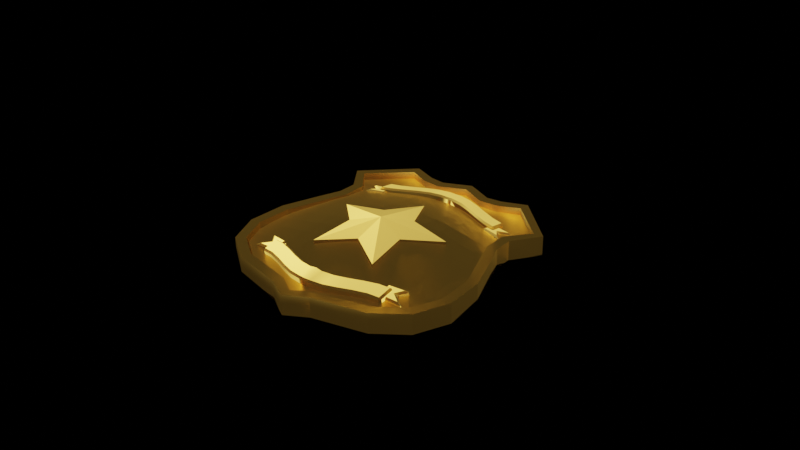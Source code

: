 # Source: Police_Badge.blend  (saved by Blender 2.82.7; exported with 4.5.12 LTS)
import bpy
from mathutils import Matrix  # noqa: F401  (used for matrix-valued properties, if any)

bpy.ops.wm.read_factory_settings(use_empty=True)
scene = bpy.context.scene
scene.name = 'Scene'

# ---- collections
col_police_badge = bpy.data.collections.new('Police Badge'); scene.collection.children.link(col_police_badge)

# ---- images (referenced by path relative to the original .blend; pixels are not part of the script)
import os
ASSET_DIR = os.environ.get("B2B_ASSET_DIR", "")  # directory of the original .blend (textures are referenced by path, not embedded)
HERE = os.path.dirname(os.path.abspath(__file__))  # packed textures are extracted next to this script under _unpacked/

def load_image(name, relpath, width, height, colorspace="sRGB"):
    """Load a texture the original file referenced (path relative to the .blend, or extracted next to this script)."""
    p = next((c for c in (os.path.join(HERE, relpath), os.path.join(ASSET_DIR, relpath)) if relpath and os.path.exists(c)), "")
    if p:
        img = bpy.data.images.load(p, check_existing=True)
        img.name = name
    else:  # same state as the original file: an image datablock whose file is absent (Cycles renders it pink)
        img = bpy.data.images.new(name, width, height)
        img.source = "FILE"
        img.filepath = "//" + (relpath or name)
    img.colorspace_settings.name = colorspace
    return img
img_policebadge_nrm_png_001 = load_image('PoliceBadge_NRM.png.001', 'PoliceBadge_NRM.png', 1024, 1024, 'sRGB')

# ---- materials (node trees are filled in below, after node groups)
mat_police_badge = bpy.data.materials.new('Police Badge')

# ---- material node trees
mat_police_badge.use_nodes = True; mat_police_badge.node_tree.nodes.clear()
_N = mat_police_badge.node_tree.nodes; _L = mat_police_badge.node_tree.links
n0 = _N.new('ShaderNodeOutputMaterial'); n0.name = 'Material Output'; n0.location = (300, 300)
n1 = _N.new('ShaderNodeBsdfPrincipled'); n1.name = 'Principled BSDF'; n1.location = (10, 300)
n1.distribution = 'GGX'
n1.subsurface_method = 'BURLEY'
n1.inputs[0].default_value = (1.0, 0.5944, 0.09936, 1.0)
n1.inputs[1].default_value = 1.0
n1.inputs[3].default_value = 1.45
n1.inputs[27].default_value = (0.0, 0.0, 0.0, 1.0)
n1.inputs[28].default_value = 1.0
n2 = _N.new('ShaderNodeTexImage'); n2.name = 'Image Texture'; n2.location = (-489, -200)
n2.image = img_policebadge_nrm_png_001
n3 = _N.new('ShaderNodeNormalMap'); n3.name = 'Normal Map'; n3.location = (-198, -186)
_L.new(n1.outputs[0], n0.inputs[0])
_L.new(n2.outputs[0], n3.inputs[1])
_L.new(n3.outputs[0], n1.inputs[5])
n0.is_active_output = True

# ---- world
world_world = bpy.data.worlds.new('World'); scene.world = world_world
world_world.use_nodes = True; world_world.node_tree.nodes.clear()
_N = world_world.node_tree.nodes; _L = world_world.node_tree.links
n0 = _N.new('ShaderNodeOutputWorld'); n0.name = 'World Output'; n0.location = (300, 300)
n1 = _N.new('ShaderNodeBackground'); n1.name = 'Background'; n1.location = (10, 300)
n1.inputs[0].default_value = (0.05088, 0.05088, 0.05088, 1.0)
n1.inputs[1].default_value = 0.0
_L.new(n1.outputs[0], n0.inputs[0])
n0.is_active_output = True
world_world.color = (0.05088, 0.05088, 0.05088)
world_world.use_sun_shadow = False
world_world.sun_shadow_jitter_overblur = 0.0

# ---- meshes
me_police_badge = bpy.data.meshes.new('Police Badge')
me_police_badge.from_pydata([(0.005505, -0.03603, 0.001138), (0.02234, -0.03221, 0.001192), (0.02067, 0.03823, 0.002187), (0.00801, 0.03465, 0.002136), (0.03045, -0.02643, 0.001274), (0.0113, -0.03466, 0.001158), (0.03427, -0.0173, 0.001403), (0.03367, -0.006148, 0.00156), (0.02962, 0.005005, 0.001718), (0.02676, 0.02009, 0.001931), (0.0326, 0.02731, 0.002033), (0.0, -0.04274, -0.002957), (0.0144, 0.0353, 0.002145), (0.02676, 0.01255, 0.001824), (0.0, -0.03961, 0.001088), (0.0, 0.03846, 0.00219), (0.00676, -0.0389, -0.002903), (-0.005505, -0.03603, 0.001138), (-0.02234, -0.03221, 0.001192), (-0.02067, 0.03823, 0.002187), (-0.00801, 0.03465, 0.002136), (-0.03045, -0.02643, 0.001274), (-0.0113, -0.03466, 0.001158), (-0.03427, -0.0173, 0.001403), (-0.03367, -0.006148, 0.00156), (-0.02962, 0.005005, 0.001718), (-0.02676, 0.02009, 0.001931), (-0.0326, 0.02731, 0.002033), (0.02364, -0.03507, -0.002848), (-0.0144, 0.0353, 0.002145), (0.01201, -0.03771, -0.002886), (-0.02676, 0.01255, 0.001824), (0.008553, 0.03785, -0.001819), (0.0368, -0.005455, -0.00243), (0.03261, 0.006172, -0.002266), (0.02976, 0.01909, -0.002084), (0.03578, 0.02761, -0.001964), (0.01355, 0.03843, -0.001811), (0.02989, 0.01318, -0.002167), (0.0, 0.04171, -0.001765), (-0.008553, 0.03785, -0.001819), (-0.03741, -0.01779, -0.002604), (-0.0368, -0.005455, -0.00243), (-0.03261, 0.006172, -0.002266), (-0.02976, 0.01909, -0.002084), (-0.03578, 0.02761, -0.001964), (-0.01355, 0.03843, -0.001811), (-0.02989, 0.01318, -0.002167), (0.005505, -0.03606, 0.003399), (0.02234, -0.03224, 0.003452), (0.02067, 0.03819, 0.004447), (0.00801, 0.03462, 0.004396), (0.03045, -0.02646, 0.003534), (0.03427, -0.01733, 0.003663), (0.03367, -0.00618, 0.00382), (0.02962, 0.004973, 0.003978), (0.02676, 0.02006, 0.004191), (0.0326, 0.02728, 0.004293), (0.0113, -0.03469, 0.003418), (0.0144, 0.03527, 0.004405), (0.02676, 0.01252, 0.004084), (0.0, -0.03964, 0.003348), (0.0, 0.03843, 0.00445), (-0.005505, -0.03606, 0.003399), (-0.02234, -0.03224, 0.003452), (-0.02067, 0.03819, 0.004447), (-0.00801, 0.03462, 0.004396), (-0.03045, -0.02646, 0.003534), (-0.03427, -0.01733, 0.003663), (-0.03367, -0.00618, 0.00382), (-0.02962, 0.004973, 0.003978), (-0.02676, 0.02006, 0.004191), (-0.0326, 0.02728, 0.004293), (-0.0113, -0.03469, 0.003418), (-0.0144, 0.03527, 0.004405), (-0.02676, 0.01252, 0.004084), (0.00676, -0.03899, 0.003357), (0.02364, -0.03516, 0.003411), (0.02116, 0.04135, 0.004491), (0.008553, 0.03776, 0.004441), (0.03295, -0.02845, 0.003506), (0.03741, -0.01788, 0.003655), (0.0368, -0.005543, 0.003829), (0.03261, 0.006084, 0.003993), (0.02976, 0.019, 0.004176), (0.03578, 0.02752, 0.004296), (0.01201, -0.0378, 0.003374), (0.01355, 0.03835, 0.004449), (0.02989, 0.01309, 0.004092), (0.0, -0.04283, 0.003303), (0.0, 0.04162, 0.004495), (-0.00676, -0.03899, 0.003357), (-0.02364, -0.03516, 0.003411), (-0.02116, 0.04135, 0.004491), (-0.008553, 0.03776, 0.004441), (-0.03295, -0.02845, 0.003506), (-0.03741, -0.01788, 0.003655), (-0.0368, -0.005543, 0.003829), (-0.03261, 0.006084, 0.003993), (-0.02976, 0.019, 0.004176), (-0.03578, 0.02752, 0.004296), (-0.01201, -0.0378, 0.003374), (-0.01355, 0.03835, 0.004449), (-0.02989, 0.01309, 0.004092), (0.03741, -0.01779, -0.002604), (0.03295, -0.02836, -0.002754), (0.02116, 0.04143, -0.001768), (-0.00676, -0.0389, -0.002903), (-0.01201, -0.03771, -0.002886), (-0.02364, -0.03507, -0.002848), (-0.03295, -0.02836, -0.002754), (-0.02116, 0.04143, -0.001768)], [], [(9, 10, 2, 12, 3, 15, 20, 29, 19, 27, 26, 31, 25, 24, 23, 21, 18, 22, 17, 14, 0, 5, 1, 4, 6, 7, 8, 13), (34, 33, 104, 105, 28, 30, 16, 11, 107, 108, 109, 110, 41, 42, 43, 47, 44, 45, 111, 46, 40, 39, 32, 37, 106, 36, 35, 38), (110, 95, 96, 41), (20, 15, 62, 66), (42, 41, 96, 97), (6, 4, 52, 53), (21, 23, 68, 67), (43, 42, 97, 98), (44, 47, 103, 99), (7, 6, 53, 54), (23, 24, 69, 68), (45, 44, 99, 100), (94, 40, 46, 102), (8, 7, 54, 55), (13, 8, 55, 60), (24, 25, 70, 69), (92, 109, 108, 101), (25, 31, 75, 70), (16, 76, 89, 11), (28, 77, 86, 30), (32, 79, 87, 37), (36, 85, 84, 35), (35, 84, 88, 38), (83, 82, 33, 34), (33, 82, 81, 104), (104, 81, 80, 105), (105, 80, 77, 28), (106, 78, 85, 36), (30, 86, 76, 16), (37, 87, 78, 106), (88, 83, 34, 38), (94, 90, 39, 40), (91, 107, 11, 89), (92, 95, 110, 109), (45, 100, 93, 111), (91, 101, 108, 107), (111, 93, 102, 46), (43, 98, 103, 47), (15, 3, 51, 62), (9, 13, 60, 56), (31, 26, 71, 75), (10, 9, 56, 57), (26, 27, 72, 71), (52, 49, 77, 80), (64, 67, 95, 92), (66, 62, 90, 94), (53, 52, 80, 81), (67, 68, 96, 95), (54, 53, 81, 82), (68, 69, 97, 96), (55, 54, 82, 83), (60, 55, 83, 88), (69, 70, 98, 97), (70, 75, 103, 98), (62, 51, 79, 90), (56, 60, 88, 84), (75, 71, 99, 103), (57, 56, 84, 85), (71, 72, 100, 99), (72, 65, 93, 100), (50, 57, 85, 78), (63, 73, 101, 91), (58, 48, 76, 86), (65, 74, 102, 93), (59, 50, 78, 87), (61, 63, 91, 89), (48, 61, 89, 76), (73, 64, 92, 101), (49, 58, 86, 77), (74, 66, 94, 102), (51, 59, 87, 79), (18, 21, 67, 64), (4, 1, 49, 52), (27, 19, 65, 72), (2, 10, 57, 50), (17, 22, 73, 63), (5, 0, 48, 58), (19, 29, 74, 65), (12, 2, 50, 59), (14, 17, 63, 61), (0, 14, 61, 48), (22, 18, 64, 73), (1, 5, 58, 49), (29, 20, 66, 74), (3, 12, 59, 51), (90, 79, 32, 39)])
me_police_badge.polygons.foreach_set('use_smooth', [0, 0, 1, 1, 1, 1, 1, 1, 1, 1, 1, 1, 1, 1, 1, 1, 1, 1, 1, 1, 1, 1, 1, 1, 1, 1, 1, 1, 1, 1, 1, 1, 1, 1, 1, 1, 1, 1, 1, 1, 1, 1, 1, 0, 0, 0, 0, 0, 0, 0, 0, 0, 0, 0, 0, 0, 0, 0, 0, 0, 0, 0, 0, 0, 0, 0, 0, 0, 0, 0, 0, 1, 1, 1, 1, 1, 1, 1, 1, 1, 1, 1, 1, 1, 1, 1])
_uv = me_police_badge.uv_layers.new(name='UVMap')
_uv.uv.foreach_set('vector', [0.09226, 0.5526, 0.05259, 0.5036, 0.1335, 0.4295, 0.1761, 0.4494, 0.2195, 0.4538, 0.2738, 0.4279, 0.3282, 0.4538, 0.3715, 0.4494, 0.4141, 0.4295, 0.495, 0.5036, 0.4554, 0.5526, 0.4554, 0.6038, 0.4748, 0.655, 0.5023, 0.7307, 0.5064, 0.8063, 0.4805, 0.8683, 0.4254, 0.9075, 0.3505, 0.9241, 0.3112, 0.9334, 0.2738, 0.9577, 0.2365, 0.9334, 0.1971, 0.9241, 0.1222, 0.9075, 0.06716, 0.8683, 0.04126, 0.8063, 0.04531, 0.7307, 0.07283, 0.655, 0.09226, 0.6038, 0.5723, 0.4682, 0.5497, 0.5309, 0.5464, 0.5975, 0.5705, 0.6545, 0.6207, 0.6906, 0.6834, 0.7049, 0.7117, 0.7113, 0.7481, 0.732, 0.7846, 0.7113, 0.8129, 0.7049, 0.8756, 0.6906, 0.9258, 0.6545, 0.9499, 0.5975, 0.9466, 0.5309, 0.924, 0.4682, 0.9093, 0.4304, 0.9086, 0.3986, 0.9411, 0.3527, 0.8622, 0.2781, 0.8212, 0.2943, 0.7943, 0.2974, 0.7481, 0.2766, 0.702, 0.2974, 0.6751, 0.2943, 0.6341, 0.2781, 0.5552, 0.3527, 0.5877, 0.3986, 0.587, 0.4304, 0.05084, 0.3656, 0.05084, 0.3847, 0.123, 0.3847, 0.123, 0.3656, 0.2168, 0.3693, 0.2715, 0.3693, 0.2715, 0.3847, 0.2168, 0.3847, 0.2071, 0.3656, 0.123, 0.3656, 0.123, 0.3847, 0.2071, 0.3847, 0.1267, 0.3693, 0.06441, 0.3693, 0.06441, 0.3847, 0.1267, 0.3847, 0.06441, 0.3693, 0.1267, 0.3693, 0.1267, 0.3847, 0.06441, 0.3847, 0.2864, 0.3656, 0.2071, 0.3656, 0.2071, 0.3847, 0.2864, 0.3847, 0.3745, 0.3656, 0.3342, 0.3656, 0.3342, 0.3847, 0.3745, 0.3847, 0.2027, 0.3693, 0.1267, 0.3693, 0.1267, 0.3847, 0.2027, 0.3847, 0.1267, 0.3693, 0.2027, 0.3693, 0.2027, 0.3847, 0.1267, 0.3847, 0.4326, 0.3656, 0.3745, 0.3656, 0.3745, 0.3847, 0.4326, 0.3847, 0.2131, 0.3847, 0.2131, 0.3656, 0.179, 0.3656, 0.179, 0.3847, 0.2788, 0.3693, 0.2027, 0.3693, 0.2027, 0.3847, 0.2788, 0.3847, 0.3303, 0.3693, 0.2788, 0.3693, 0.2788, 0.3847, 0.3303, 0.3847, 0.2027, 0.3693, 0.2788, 0.3693, 0.2788, 0.3847, 0.2027, 0.3847, 0.1102, 0.3847, 0.1102, 0.3656, 0.1896, 0.3656, 0.1896, 0.3847, 0.2788, 0.3693, 0.3303, 0.3693, 0.3303, 0.3847, 0.2788, 0.3847, 0.3176, 0.3656, 0.3176, 0.3847, 0.2715, 0.3847, 0.2715, 0.3656, 0.4327, 0.3656, 0.4327, 0.3847, 0.3534, 0.3847, 0.3534, 0.3656, 0.3298, 0.3656, 0.3298, 0.3847, 0.3639, 0.3847, 0.3639, 0.3656, 0.4326, 0.3656, 0.4326, 0.3847, 0.3745, 0.3847, 0.3745, 0.3656, 0.3745, 0.3656, 0.3745, 0.3847, 0.3342, 0.3847, 0.3342, 0.3656, 0.2864, 0.3847, 0.2071, 0.3847, 0.2071, 0.3656, 0.2864, 0.3656, 0.2071, 0.3656, 0.2071, 0.3847, 0.123, 0.3847, 0.123, 0.3656, 0.123, 0.3656, 0.123, 0.3847, 0.05084, 0.3847, 0.05084, 0.3656, 0.4962, 0.3656, 0.4962, 0.3847, 0.4327, 0.3847, 0.4327, 0.3656, 0.4158, 0.3656, 0.4158, 0.3847, 0.5155, 0.3847, 0.5155, 0.3656, 0.3534, 0.3656, 0.3534, 0.3847, 0.3176, 0.3847, 0.3176, 0.3656, 0.3639, 0.3656, 0.3639, 0.3847, 0.4158, 0.3847, 0.4158, 0.3656, 0.3342, 0.3847, 0.2864, 0.3847, 0.2864, 0.3656, 0.3342, 0.3656, 0.2131, 0.3847, 0.2715, 0.3847, 0.2715, 0.3656, 0.2131, 0.3656, 0.2254, 0.3847, 0.2254, 0.3656, 0.2715, 0.3656, 0.2715, 0.3847, 0.1102, 0.3847, 0.04676, 0.3847, 0.04676, 0.3656, 0.1102, 0.3656, 0.02742, 0.3656, 0.02742, 0.3847, 0.1272, 0.3847, 0.1272, 0.3656, 0.2254, 0.3847, 0.1896, 0.3847, 0.1896, 0.3656, 0.2254, 0.3656, 0.1272, 0.3656, 0.1272, 0.3847, 0.179, 0.3847, 0.179, 0.3656, 0.2864, 0.3656, 0.2864, 0.3847, 0.3342, 0.3847, 0.3342, 0.3656, 0.2715, 0.3693, 0.3261, 0.3693, 0.3261, 0.3847, 0.2715, 0.3847, 0.3818, 0.3693, 0.3303, 0.3693, 0.3303, 0.3847, 0.3818, 0.3847, 0.3303, 0.3693, 0.3818, 0.3693, 0.3818, 0.3847, 0.3303, 0.3847, 0.431, 0.3693, 0.3818, 0.3693, 0.3818, 0.3847, 0.431, 0.3847, 0.3818, 0.3693, 0.431, 0.3693, 0.431, 0.3847, 0.3818, 0.3847, 0.546, 0.6912, 0.5999, 0.7296, 0.5913, 0.749, 0.5295, 0.7044, 0.8968, 0.7296, 0.9507, 0.6912, 0.9673, 0.7044, 0.9055, 0.749, 0.8016, 0.2853, 0.7484, 0.26, 0.7484, 0.2388, 0.8052, 0.2645, 0.5207, 0.6306, 0.546, 0.6912, 0.5295, 0.7044, 0.4998, 0.6342, 0.9507, 0.6912, 0.9761, 0.6306, 0.997, 0.6342, 0.9673, 0.7044, 0.5246, 0.5564, 0.5207, 0.6306, 0.4998, 0.6342, 0.5039, 0.5522, 0.9761, 0.6306, 0.9721, 0.5564, 0.9929, 0.5522, 0.997, 0.6342, 0.5516, 0.4823, 0.5246, 0.5564, 0.5039, 0.5522, 0.5317, 0.4749, 0.5706, 0.4322, 0.5516, 0.4823, 0.5317, 0.4749, 0.5498, 0.4284, 0.9721, 0.5564, 0.9452, 0.4823, 0.9651, 0.4749, 0.9929, 0.5522, 0.9452, 0.4823, 0.9262, 0.4322, 0.947, 0.4284, 0.9651, 0.4749, 0.7484, 0.26, 0.6952, 0.2853, 0.6916, 0.2645, 0.7484, 0.2388, 0.5706, 0.3821, 0.5706, 0.4322, 0.5498, 0.4284, 0.5506, 0.3891, 0.9262, 0.4322, 0.9262, 0.3821, 0.9461, 0.3891, 0.947, 0.4284, 0.5318, 0.3341, 0.5706, 0.3821, 0.5506, 0.3891, 0.5106, 0.3325, 0.9262, 0.3821, 0.965, 0.3341, 0.9861, 0.3325, 0.9461, 0.3891, 0.965, 0.3341, 0.8857, 0.2616, 0.889, 0.2406, 0.9861, 0.3325, 0.611, 0.2616, 0.5318, 0.3341, 0.5106, 0.3325, 0.6078, 0.2406, 0.785, 0.755, 0.8235, 0.7459, 0.8282, 0.7665, 0.7933, 0.7745, 0.6733, 0.7459, 0.7118, 0.755, 0.7035, 0.7745, 0.6686, 0.7665, 0.8857, 0.2616, 0.8441, 0.281, 0.8384, 0.2606, 0.889, 0.2406, 0.6527, 0.281, 0.611, 0.2616, 0.6078, 0.2406, 0.6583, 0.2606, 0.7484, 0.7788, 0.785, 0.755, 0.7933, 0.7745, 0.7484, 0.8, 0.7118, 0.755, 0.7484, 0.7788, 0.7484, 0.8, 0.7035, 0.7745, 0.8235, 0.7459, 0.8968, 0.7296, 0.9055, 0.749, 0.8282, 0.7665, 0.5999, 0.7296, 0.6733, 0.7459, 0.6686, 0.7665, 0.5913, 0.749, 0.8441, 0.281, 0.8016, 0.2853, 0.8052, 0.2645, 0.8384, 0.2606, 0.6952, 0.2853, 0.6527, 0.281, 0.6583, 0.2606, 0.6916, 0.2645, 0.1191, 0.3693, 0.06376, 0.3693, 0.06376, 0.3847, 0.1191, 0.3847, 0.4792, 0.3693, 0.4239, 0.3693, 0.4239, 0.3847, 0.4792, 0.3847, 0.04912, 0.3693, 0.1305, 0.3693, 0.1305, 0.3847, 0.04912, 0.3847, 0.4125, 0.3693, 0.4939, 0.3693, 0.4939, 0.3847, 0.4125, 0.3847, 0.2339, 0.3693, 0.1944, 0.3693, 0.1944, 0.3847, 0.2339, 0.3847, 0.3486, 0.3693, 0.309, 0.3693, 0.309, 0.3847, 0.3486, 0.3847, 0.1305, 0.3693, 0.1733, 0.3693, 0.1733, 0.3847, 0.1305, 0.3847, 0.3697, 0.3693, 0.4125, 0.3693, 0.4125, 0.3847, 0.3697, 0.3847, 0.2715, 0.3693, 0.2339, 0.3693, 0.2339, 0.3847, 0.2715, 0.3847, 0.309, 0.3693, 0.2715, 0.3693, 0.2715, 0.3847, 0.309, 0.3847, 0.1944, 0.3693, 0.1191, 0.3693, 0.1191, 0.3847, 0.1944, 0.3847, 0.4239, 0.3693, 0.3486, 0.3693, 0.3486, 0.3847, 0.4239, 0.3847, 0.1733, 0.3693, 0.2168, 0.3693, 0.2168, 0.3847, 0.1733, 0.3847, 0.3261, 0.3693, 0.3697, 0.3693, 0.3697, 0.3847, 0.3261, 0.3847, 0.2715, 0.3847, 0.3298, 0.3847, 0.3298, 0.3656, 0.2715, 0.3656])
me_police_badge.materials.append(mat_police_badge)
me_police_badge.use_remesh_preserve_volume = False
me_police_badge.use_remesh_preserve_attributes = False
me_police_badge.use_mirror_vertex_groups = False
me_police_badge.update()
me_plane = bpy.data.meshes.new('Plane')
me_plane.from_pydata([(0.02181, 0.02231, 0.004572), (0.02181, 0.02787, 0.003748), (0.001983, 0.02816, 0.005565), (0.005948, 0.02756, 0.005462), (0.009914, 0.02616, 0.005331), (0.01388, 0.02447, 0.005142), (0.01784, 0.02301, 0.00489), (0.01784, 0.02857, 0.004072), (0.01388, 0.03002, 0.004283), (0.009914, 0.0317, 0.004438), (0.005948, 0.03311, 0.004569), (0.001983, 0.0337, 0.004672), (0.01784, 0.02237, 0.0009114), (0.02181, 0.02167, 0.0005933), (0.02181, 0.02723, -0.0002303), (0.001983, 0.02752, 0.001586), (0.005948, 0.02692, 0.001483), (0.009914, 0.02552, 0.001352), (0.01388, 0.02383, 0.001163), (0.01784, 0.02793, 9.291e-05), (0.01388, 0.02938, 0.0003039), (0.009914, 0.03106, 0.0004589), (0.005948, 0.03247, 0.0005899), (0.001983, 0.03306, 0.000693), (0.01898, 0.02096, 0.004131), (0.01968, 0.02609, 0.003352), (0.02554, 0.01983, 0.003714), (0.02707, 0.02548, 0.002776), (0.0234, 0.02292, 0.003441), (0.01898, 0.02043, 0.0008176), (0.01968, 0.02556, 3.846e-05), (0.02554, 0.01929, 0.0004014), (0.02707, 0.02495, -0.0005362), (0.0234, 0.02239, 0.0001284), (0.02181, -0.02278, 0.004691), (0.02181, -0.02829, 0.00362), (0.001983, -0.02866, 0.005422), (0.005948, -0.02806, 0.005346), (0.009914, -0.02666, 0.005277), (0.01388, -0.02496, 0.005164), (0.01784, -0.02349, 0.004977), (0.01784, -0.02901, 0.003912), (0.01388, -0.03046, 0.004058), (0.009914, -0.03216, 0.004137), (0.005948, -0.03356, 0.004206), (0.001983, -0.03416, 0.004282), (0.01784, -0.02267, 0.001031), (0.02181, -0.02196, 0.0007447), (0.02181, -0.02748, -0.0003262), (0.001983, -0.02784, 0.001476), (0.005948, -0.02725, 0.001399), (0.009914, -0.02584, 0.001331), (0.01388, -0.02414, 0.001218), (0.01784, -0.02819, -3.445e-05), (0.01388, -0.02965, 0.0001116), (0.009914, -0.03134, 0.0001911), (0.005948, -0.03275, 0.0002593), (0.001983, -0.03334, 0.0003358), (0.01898, -0.02141, 0.004311), (0.01968, -0.0265, 0.003303), (0.02554, -0.02026, 0.003945), (0.02707, -0.02586, 0.002756), (0.0234, -0.02334, 0.003534), (0.01898, -0.02073, 0.001024), (0.01968, -0.02582, 1.68e-05), (0.02554, -0.01958, 0.0006591), (0.02707, -0.02518, -0.0005299), (0.0234, -0.02266, 0.0002482), (-0.02181, 0.02231, 0.004572), (-0.02181, 0.02787, 0.003748), (-0.001983, 0.02816, 0.005565), (-0.005948, 0.02756, 0.005462), (-0.009914, 0.02616, 0.005331), (-0.01388, 0.02447, 0.005142), (-0.01784, 0.02301, 0.00489), (-0.01784, 0.02857, 0.004072), (-0.01388, 0.03002, 0.004283), (-0.009914, 0.0317, 0.004438), (-0.005948, 0.03311, 0.004569), (-0.001983, 0.0337, 0.004672), (-0.01784, 0.02237, 0.0009114), (-0.02181, 0.02167, 0.0005933), (-0.02181, 0.02723, -0.0002303), (-0.001983, 0.02752, 0.001586), (-0.005948, 0.02692, 0.001483), (-0.009914, 0.02552, 0.001352), (-0.01388, 0.02383, 0.001163), (-0.01784, 0.02793, 9.291e-05), (-0.01388, 0.02938, 0.0003039), (-0.009914, 0.03106, 0.0004589), (-0.005948, 0.03247, 0.0005899), (-0.001983, 0.03306, 0.000693), (-0.01898, 0.02096, 0.004131), (-0.01968, 0.02609, 0.003352), (-0.02554, 0.01983, 0.003714), (-0.02707, 0.02548, 0.002776), (-0.0234, 0.02292, 0.003441), (-0.01898, 0.02043, 0.0008176), (-0.01968, 0.02556, 3.846e-05), (-0.02554, 0.01929, 0.0004014), (-0.02707, 0.02495, -0.0005362), (-0.0234, 0.02239, 0.0001284), (0.0, 0.03386, 0.004534), (0.0, 0.03322, 0.0005549), (0.0, 0.02832, 0.005427), (0.0, 0.02768, 0.001448), (-0.02181, -0.02278, 0.004691), (-0.02181, -0.02829, 0.00362), (-0.001983, -0.02866, 0.005422), (-0.005948, -0.02806, 0.005346), (-0.009914, -0.02666, 0.005277), (-0.01388, -0.02496, 0.005164), (-0.01784, -0.02349, 0.004977), (-0.01784, -0.02901, 0.003912), (-0.01388, -0.03046, 0.004058), (-0.009914, -0.03216, 0.004137), (-0.005948, -0.03356, 0.004206), (-0.001983, -0.03416, 0.004282), (-0.01784, -0.02267, 0.001031), (-0.02181, -0.02196, 0.0007447), (-0.02181, -0.02748, -0.0003262), (-0.001983, -0.02784, 0.001476), (-0.005948, -0.02725, 0.001399), (-0.009914, -0.02584, 0.001331), (-0.01388, -0.02414, 0.001218), (-0.01784, -0.02819, -3.445e-05), (-0.01388, -0.02965, 0.0001116), (-0.009914, -0.03134, 0.0001911), (-0.005948, -0.03275, 0.0002593), (-0.001983, -0.03334, 0.0003358), (-0.01898, -0.02141, 0.004311), (-0.01968, -0.0265, 0.003303), (-0.02554, -0.02026, 0.003945), (-0.02707, -0.02586, 0.002756), (-0.0234, -0.02334, 0.003534), (-0.01898, -0.02073, 0.001024), (-0.01968, -0.02582, 1.68e-05), (-0.02554, -0.01958, 0.0006591), (-0.02707, -0.02518, -0.0005299), (-0.0234, -0.02266, 0.0002482), (0.0, -0.03431, 0.004137), (0.0, -0.0335, 0.0001907), (0.0, -0.02882, 0.005507), (0.0, -0.028, 0.001331)], [], [(6, 0, 1, 7), (104, 2, 11, 102), (2, 3, 10, 11), (3, 4, 9, 10), (4, 5, 8, 9), (5, 6, 7, 8), (12, 19, 14, 13), (105, 103, 23, 15), (15, 23, 22, 16), (16, 22, 21, 17), (17, 21, 20, 18), (18, 20, 19, 12), (1, 14, 19, 7), (7, 19, 20, 8), (6, 12, 13, 0), (8, 20, 21, 9), (104, 105, 15, 2), (0, 13, 14, 1), (9, 21, 22, 10), (2, 15, 16, 3), (10, 22, 23, 11), (3, 16, 17, 4), (4, 17, 18, 5), (5, 18, 12, 6), (25, 24, 26, 28, 27), (30, 32, 33, 31, 29), (28, 33, 32, 27), (27, 32, 30, 25), (25, 30, 29, 24), (24, 29, 31, 26), (26, 31, 33, 28), (11, 23, 103, 102), (40, 41, 35, 34), (142, 140, 45, 36), (36, 45, 44, 37), (37, 44, 43, 38), (38, 43, 42, 39), (39, 42, 41, 40), (46, 47, 48, 53), (143, 49, 57, 141), (49, 50, 56, 57), (50, 51, 55, 56), (51, 52, 54, 55), (52, 46, 53, 54), (35, 41, 53, 48), (41, 42, 54, 53), (40, 34, 47, 46), (42, 43, 55, 54), (142, 36, 49, 143), (34, 35, 48, 47), (43, 44, 56, 55), (36, 37, 50, 49), (44, 45, 57, 56), (37, 38, 51, 50), (38, 39, 52, 51), (39, 40, 46, 52), (59, 61, 62, 60, 58), (64, 63, 65, 67, 66), (62, 61, 66, 67), (61, 59, 64, 66), (59, 58, 63, 64), (58, 60, 65, 63), (60, 62, 67, 65), (45, 140, 141, 57), (74, 75, 69, 68), (104, 102, 79, 70), (70, 79, 78, 71), (71, 78, 77, 72), (72, 77, 76, 73), (73, 76, 75, 74), (80, 81, 82, 87), (105, 83, 91, 103), (83, 84, 90, 91), (84, 85, 89, 90), (85, 86, 88, 89), (86, 80, 87, 88), (69, 75, 87, 82), (75, 76, 88, 87), (74, 68, 81, 80), (76, 77, 89, 88), (104, 70, 83, 105), (68, 69, 82, 81), (77, 78, 90, 89), (70, 71, 84, 83), (78, 79, 91, 90), (71, 72, 85, 84), (72, 73, 86, 85), (73, 74, 80, 86), (93, 95, 96, 94, 92), (98, 97, 99, 101, 100), (96, 95, 100, 101), (95, 93, 98, 100), (93, 92, 97, 98), (92, 94, 99, 97), (94, 96, 101, 99), (79, 102, 103, 91), (112, 106, 107, 113), (142, 108, 117, 140), (108, 109, 116, 117), (109, 110, 115, 116), (110, 111, 114, 115), (111, 112, 113, 114), (118, 125, 120, 119), (143, 141, 129, 121), (121, 129, 128, 122), (122, 128, 127, 123), (123, 127, 126, 124), (124, 126, 125, 118), (107, 120, 125, 113), (113, 125, 126, 114), (112, 118, 119, 106), (114, 126, 127, 115), (142, 143, 121, 108), (106, 119, 120, 107), (115, 127, 128, 116), (108, 121, 122, 109), (116, 128, 129, 117), (109, 122, 123, 110), (110, 123, 124, 111), (111, 124, 118, 112), (131, 130, 132, 134, 133), (136, 138, 139, 137, 135), (134, 139, 138, 133), (133, 138, 136, 131), (131, 136, 135, 130), (130, 135, 137, 132), (132, 137, 139, 134), (117, 129, 141, 140)])
me_plane.polygons.foreach_set('use_smooth', [True] * 128)
_uv = me_plane.uv_layers.new(name='UVMap')
_uv.uv.foreach_set('vector', [0.3874, 0.8517, 0.4128, 0.8475, 0.4128, 0.8807, 0.3874, 0.8849, 0.2733, 0.8834, 0.286, 0.8825, 0.286, 0.9156, 0.2733, 0.9165, 0.286, 0.8825, 0.3113, 0.8789, 0.3113, 0.912, 0.286, 0.9156, 0.3113, 0.8789, 0.3367, 0.8705, 0.3367, 0.9037, 0.3113, 0.912, 0.3367, 0.8705, 0.3621, 0.8604, 0.3621, 0.8936, 0.3367, 0.9037, 0.3621, 0.8604, 0.3874, 0.8517, 0.3874, 0.8849, 0.3621, 0.8936, 0.3874, 0.8518, 0.3874, 0.885, 0.4128, 0.8808, 0.4128, 0.8476, 0.2733, 0.8835, 0.2733, 0.9166, 0.286, 0.9157, 0.286, 0.8825, 0.286, 0.8825, 0.286, 0.9157, 0.3113, 0.9121, 0.3113, 0.879, 0.3113, 0.879, 0.3113, 0.9121, 0.3367, 0.9037, 0.3367, 0.8706, 0.3367, 0.8706, 0.3367, 0.9037, 0.3621, 0.8937, 0.3621, 0.8605, 0.3621, 0.8605, 0.3621, 0.8937, 0.3874, 0.885, 0.3874, 0.8518, 0.4128, 0.8807, 0.4128, 0.8808, 0.3874, 0.885, 0.3874, 0.8849, 0.3874, 0.8849, 0.3874, 0.885, 0.3621, 0.8937, 0.3621, 0.8936, 0.3874, 0.8517, 0.3874, 0.8518, 0.4128, 0.8476, 0.4128, 0.8475, 0.3621, 0.8936, 0.3621, 0.8937, 0.3367, 0.9037, 0.3367, 0.9037, 0.2733, 0.8834, 0.2733, 0.8835, 0.286, 0.8825, 0.286, 0.8825, 0.4128, 0.8475, 0.4128, 0.8476, 0.4128, 0.8808, 0.4128, 0.8807, 0.3367, 0.9037, 0.3367, 0.9037, 0.3113, 0.9121, 0.3113, 0.912, 0.286, 0.8825, 0.286, 0.8825, 0.3113, 0.879, 0.3113, 0.8789, 0.3113, 0.912, 0.3113, 0.9121, 0.286, 0.9157, 0.286, 0.9156, 0.3113, 0.8789, 0.3113, 0.879, 0.3367, 0.8706, 0.3367, 0.8705, 0.3367, 0.8705, 0.3367, 0.8706, 0.3621, 0.8605, 0.3621, 0.8604, 0.3621, 0.8604, 0.3621, 0.8605, 0.3874, 0.8518, 0.3874, 0.8517, 0.4055, 0.8669, 0.4008, 0.8324, 0.4449, 0.8248, 0.4305, 0.8456, 0.4552, 0.8628, 0.4055, 0.867, 0.4552, 0.8629, 0.4305, 0.8457, 0.4449, 0.8249, 0.4008, 0.8326, 0.4305, 0.8456, 0.4305, 0.8457, 0.4552, 0.8629, 0.4552, 0.8628, 0.4552, 0.8628, 0.4552, 0.8629, 0.4055, 0.867, 0.4055, 0.8669, 0.4055, 0.8669, 0.4055, 0.867, 0.4008, 0.8326, 0.4008, 0.8324, 0.4008, 0.8324, 0.4008, 0.8326, 0.4449, 0.8249, 0.4449, 0.8248, 0.4449, 0.8248, 0.4449, 0.8249, 0.4305, 0.8457, 0.4305, 0.8456, 0.286, 0.9156, 0.286, 0.9157, 0.2733, 0.9166, 0.2733, 0.9165, 0.3878, 0.53, 0.3878, 0.4963, 0.4133, 0.5006, 0.4133, 0.5344, 0.2733, 0.4974, 0.2733, 0.4637, 0.286, 0.4647, 0.286, 0.4984, 0.286, 0.4984, 0.286, 0.4647, 0.3115, 0.4683, 0.3115, 0.502, 0.3115, 0.502, 0.3115, 0.4683, 0.3369, 0.477, 0.3369, 0.5107, 0.3369, 0.5107, 0.3369, 0.477, 0.3624, 0.4873, 0.3624, 0.5211, 0.3624, 0.5211, 0.3624, 0.4873, 0.3878, 0.4963, 0.3878, 0.53, 0.3878, 0.5298, 0.4133, 0.5341, 0.4133, 0.5003, 0.3878, 0.496, 0.2733, 0.4971, 0.286, 0.4981, 0.286, 0.4644, 0.2733, 0.4635, 0.286, 0.4981, 0.3115, 0.5017, 0.3115, 0.4681, 0.286, 0.4644, 0.3115, 0.5017, 0.3369, 0.5104, 0.3369, 0.4767, 0.3115, 0.4681, 0.3369, 0.5104, 0.3624, 0.5208, 0.3624, 0.487, 0.3369, 0.4767, 0.3624, 0.5208, 0.3878, 0.5298, 0.3878, 0.496, 0.3624, 0.487, 0.4133, 0.5006, 0.3878, 0.4963, 0.3878, 0.496, 0.4133, 0.5003, 0.3878, 0.4963, 0.3624, 0.4873, 0.3624, 0.487, 0.3878, 0.496, 0.3878, 0.53, 0.4133, 0.5344, 0.4133, 0.5341, 0.3878, 0.5298, 0.3624, 0.4873, 0.3369, 0.477, 0.3369, 0.4767, 0.3624, 0.487, 0.2733, 0.4974, 0.286, 0.4984, 0.286, 0.4981, 0.2733, 0.4971, 0.4133, 0.5344, 0.4133, 0.5006, 0.4133, 0.5003, 0.4133, 0.5341, 0.3369, 0.477, 0.3115, 0.4683, 0.3115, 0.4681, 0.3369, 0.4767, 0.286, 0.4984, 0.3115, 0.502, 0.3115, 0.5017, 0.286, 0.4981, 0.3115, 0.4683, 0.286, 0.4647, 0.286, 0.4644, 0.3115, 0.4681, 0.3115, 0.502, 0.3369, 0.5107, 0.3369, 0.5104, 0.3115, 0.5017, 0.3369, 0.5107, 0.3624, 0.5211, 0.3624, 0.5208, 0.3369, 0.5104, 0.3624, 0.5211, 0.3878, 0.53, 0.3878, 0.5298, 0.3624, 0.5208, 0.4055, 0.5135, 0.4552, 0.5178, 0.4305, 0.5348, 0.4449, 0.5555, 0.4008, 0.5477, 0.4055, 0.5138, 0.4008, 0.548, 0.4449, 0.5557, 0.4305, 0.5351, 0.4552, 0.5181, 0.4305, 0.5348, 0.4552, 0.5178, 0.4552, 0.5181, 0.4305, 0.5351, 0.4552, 0.5178, 0.4055, 0.5135, 0.4055, 0.5138, 0.4552, 0.5181, 0.4055, 0.5135, 0.4008, 0.5477, 0.4008, 0.548, 0.4055, 0.5138, 0.4008, 0.5477, 0.4449, 0.5555, 0.4449, 0.5557, 0.4008, 0.548, 0.4449, 0.5555, 0.4305, 0.5348, 0.4305, 0.5351, 0.4449, 0.5557, 0.286, 0.4647, 0.2733, 0.4637, 0.2733, 0.4635, 0.286, 0.4644, 0.1592, 0.8517, 0.1592, 0.8849, 0.1338, 0.8807, 0.1338, 0.8475, 0.2733, 0.8834, 0.2733, 0.9165, 0.2606, 0.9156, 0.2606, 0.8825, 0.2606, 0.8825, 0.2606, 0.9156, 0.2353, 0.912, 0.2353, 0.8789, 0.2353, 0.8789, 0.2353, 0.912, 0.2099, 0.9037, 0.2099, 0.8705, 0.2099, 0.8705, 0.2099, 0.9037, 0.1845, 0.8936, 0.1845, 0.8604, 0.1845, 0.8604, 0.1845, 0.8936, 0.1592, 0.8849, 0.1592, 0.8517, 0.1592, 0.8518, 0.1338, 0.8476, 0.1338, 0.8808, 0.1592, 0.885, 0.2733, 0.8835, 0.2606, 0.8825, 0.2606, 0.9157, 0.2733, 0.9166, 0.2606, 0.8825, 0.2353, 0.879, 0.2353, 0.9121, 0.2606, 0.9157, 0.2353, 0.879, 0.2099, 0.8706, 0.2099, 0.9037, 0.2353, 0.9121, 0.2099, 0.8706, 0.1845, 0.8605, 0.1845, 0.8937, 0.2099, 0.9037, 0.1845, 0.8605, 0.1592, 0.8518, 0.1592, 0.885, 0.1845, 0.8937, 0.1338, 0.8807, 0.1592, 0.8849, 0.1592, 0.885, 0.1338, 0.8808, 0.1592, 0.8849, 0.1845, 0.8936, 0.1845, 0.8937, 0.1592, 0.885, 0.1592, 0.8517, 0.1338, 0.8475, 0.1338, 0.8476, 0.1592, 0.8518, 0.1845, 0.8936, 0.2099, 0.9037, 0.2099, 0.9037, 0.1845, 0.8937, 0.2733, 0.8834, 0.2606, 0.8825, 0.2606, 0.8825, 0.2733, 0.8835, 0.1338, 0.8475, 0.1338, 0.8807, 0.1338, 0.8808, 0.1338, 0.8476, 0.2099, 0.9037, 0.2353, 0.912, 0.2353, 0.9121, 0.2099, 0.9037, 0.2606, 0.8825, 0.2353, 0.8789, 0.2353, 0.879, 0.2606, 0.8825, 0.2353, 0.912, 0.2606, 0.9156, 0.2606, 0.9157, 0.2353, 0.9121, 0.2353, 0.8789, 0.2099, 0.8705, 0.2099, 0.8706, 0.2353, 0.879, 0.2099, 0.8705, 0.1845, 0.8604, 0.1845, 0.8605, 0.2099, 0.8706, 0.1845, 0.8604, 0.1592, 0.8517, 0.1592, 0.8518, 0.1845, 0.8605, 0.1411, 0.8669, 0.0914, 0.8628, 0.1161, 0.8456, 0.1017, 0.8248, 0.1458, 0.8324, 0.1411, 0.867, 0.1458, 0.8326, 0.1017, 0.8249, 0.1161, 0.8457, 0.0914, 0.8629, 0.1161, 0.8456, 0.0914, 0.8628, 0.0914, 0.8629, 0.1161, 0.8457, 0.0914, 0.8628, 0.1411, 0.8669, 0.1411, 0.867, 0.0914, 0.8629, 0.1411, 0.8669, 0.1458, 0.8324, 0.1458, 0.8326, 0.1411, 0.867, 0.1458, 0.8324, 0.1017, 0.8248, 0.1017, 0.8249, 0.1458, 0.8326, 0.1017, 0.8248, 0.1161, 0.8456, 0.1161, 0.8457, 0.1017, 0.8249, 0.2606, 0.9156, 0.2733, 0.9165, 0.2733, 0.9166, 0.2606, 0.9157, 0.1588, 0.53, 0.1333, 0.5344, 0.1333, 0.5006, 0.1588, 0.4963, 0.2733, 0.4974, 0.2606, 0.4984, 0.2606, 0.4647, 0.2733, 0.4637, 0.2606, 0.4984, 0.2351, 0.502, 0.2351, 0.4683, 0.2606, 0.4647, 0.2351, 0.502, 0.2097, 0.5107, 0.2097, 0.477, 0.2351, 0.4683, 0.2097, 0.5107, 0.1842, 0.5211, 0.1842, 0.4873, 0.2097, 0.477, 0.1842, 0.5211, 0.1588, 0.53, 0.1588, 0.4963, 0.1842, 0.4873, 0.1588, 0.5298, 0.1588, 0.496, 0.1333, 0.5003, 0.1333, 0.5341, 0.2733, 0.4971, 0.2733, 0.4635, 0.2606, 0.4644, 0.2606, 0.4981, 0.2606, 0.4981, 0.2606, 0.4644, 0.2351, 0.4681, 0.2351, 0.5017, 0.2351, 0.5017, 0.2351, 0.4681, 0.2097, 0.4767, 0.2097, 0.5104, 0.2097, 0.5104, 0.2097, 0.4767, 0.1842, 0.487, 0.1842, 0.5208, 0.1842, 0.5208, 0.1842, 0.487, 0.1588, 0.496, 0.1588, 0.5298, 0.1333, 0.5006, 0.1333, 0.5003, 0.1588, 0.496, 0.1588, 0.4963, 0.1588, 0.4963, 0.1588, 0.496, 0.1842, 0.487, 0.1842, 0.4873, 0.1588, 0.53, 0.1588, 0.5298, 0.1333, 0.5341, 0.1333, 0.5344, 0.1842, 0.4873, 0.1842, 0.487, 0.2097, 0.4767, 0.2097, 0.477, 0.2733, 0.4974, 0.2733, 0.4971, 0.2606, 0.4981, 0.2606, 0.4984, 0.1333, 0.5344, 0.1333, 0.5341, 0.1333, 0.5003, 0.1333, 0.5006, 0.2097, 0.477, 0.2097, 0.4767, 0.2351, 0.4681, 0.2351, 0.4683, 0.2606, 0.4984, 0.2606, 0.4981, 0.2351, 0.5017, 0.2351, 0.502, 0.2351, 0.4683, 0.2351, 0.4681, 0.2606, 0.4644, 0.2606, 0.4647, 0.2351, 0.502, 0.2351, 0.5017, 0.2097, 0.5104, 0.2097, 0.5107, 0.2097, 0.5107, 0.2097, 0.5104, 0.1842, 0.5208, 0.1842, 0.5211, 0.1842, 0.5211, 0.1842, 0.5208, 0.1588, 0.5298, 0.1588, 0.53, 0.1411, 0.5135, 0.1458, 0.5477, 0.1017, 0.5555, 0.1161, 0.5348, 0.0914, 0.5178, 0.1411, 0.5138, 0.0914, 0.5181, 0.1161, 0.5351, 0.1017, 0.5557, 0.1458, 0.548, 0.1161, 0.5348, 0.1161, 0.5351, 0.0914, 0.5181, 0.0914, 0.5178, 0.0914, 0.5178, 0.0914, 0.5181, 0.1411, 0.5138, 0.1411, 0.5135, 0.1411, 0.5135, 0.1411, 0.5138, 0.1458, 0.548, 0.1458, 0.5477, 0.1458, 0.5477, 0.1458, 0.548, 0.1017, 0.5557, 0.1017, 0.5555, 0.1017, 0.5555, 0.1017, 0.5557, 0.1161, 0.5351, 0.1161, 0.5348, 0.2606, 0.4647, 0.2606, 0.4644, 0.2733, 0.4635, 0.2733, 0.4637])
me_plane.materials.append(mat_police_badge)
me_plane.use_remesh_preserve_volume = False
me_plane.use_remesh_preserve_attributes = False
me_plane.use_mirror_vertex_groups = False
me_plane.update()
me_police_badge_001 = bpy.data.meshes.new('Police Badge.001')
me_police_badge_001.from_pydata([(0.01097, -0.01871, 0.006099), (0.01881, 0.003825, 0.006417), (0.005703, 0.005804, 0.007877), (0.009424, -0.005205, 0.007722), (0.01097, -0.01866, 0.003949), (0.01881, 0.003875, 0.004267), (0.005703, 0.005855, 0.004295), (0.009424, -0.005155, 0.004139), (-0.01097, -0.01871, 0.006099), (0.0, -0.002332, 0.01066), (-0.01881, 0.003825, 0.006417), (-0.005703, 0.005804, 0.007877), (-0.009424, -0.005205, 0.007722), (0.0, 0.01752, 0.00661), (0.0, -0.01213, 0.007624), (-0.01097, -0.01866, 0.003949), (-0.01881, 0.003875, 0.004267), (-0.005703, 0.005855, 0.004295), (-0.009424, -0.005155, 0.004139), (0.0, 0.01757, 0.00446), (0.0, -0.01208, 0.004042)], [], [(9, 2, 13), (14, 0, 9), (3, 1, 9), (9, 1, 2), (9, 0, 3), (1, 3, 7, 5), (0, 14, 20, 4), (2, 1, 5, 6), (13, 2, 6, 19), (3, 0, 4, 7), (9, 13, 11), (14, 9, 8), (12, 9, 10), (9, 11, 10), (9, 12, 8), (10, 16, 18, 12), (8, 15, 20, 14), (11, 17, 16, 10), (13, 19, 17, 11), (12, 18, 15, 8)])
_uv = me_police_badge_001.uv_layers.new(name='UVMap')
_uv.uv.foreach_set('vector', [0.6162, 0.8694, 0.6479, 0.9141, 0.6162, 0.9791, 0.6162, 0.8146, 0.6771, 0.7781, 0.6162, 0.8694, 0.6685, 0.853, 0.7206, 0.9031, 0.6162, 0.8694, 0.6162, 0.8694, 0.7206, 0.9031, 0.6479, 0.9141, 0.6162, 0.8694, 0.6771, 0.7781, 0.6685, 0.853, 0.3639, 0.3856, 0.3178, 0.3856, 0.3178, 0.3766, 0.3639, 0.3766, 0.3254, 0.3856, 0.2715, 0.3856, 0.2715, 0.3766, 0.3254, 0.3766, 0.2995, 0.3856, 0.3639, 0.3856, 0.3639, 0.3766, 0.2995, 0.3766, 0.3321, 0.3856, 0.2746, 0.3856, 0.2746, 0.3766, 0.3321, 0.3766, 0.2206, 0.3856, 0.1543, 0.3856, 0.1543, 0.3766, 0.2206, 0.3766, 0.6162, 0.8694, 0.6162, 0.9791, 0.5846, 0.9141, 0.6162, 0.8146, 0.6162, 0.8694, 0.5553, 0.7781, 0.5639, 0.853, 0.6162, 0.8694, 0.5118, 0.9031, 0.6162, 0.8694, 0.5846, 0.9141, 0.5118, 0.9031, 0.6162, 0.8694, 0.5639, 0.853, 0.5553, 0.7781, 0.1791, 0.3856, 0.1791, 0.3766, 0.2252, 0.3766, 0.2252, 0.3856, 0.2176, 0.3856, 0.2176, 0.3766, 0.2715, 0.3766, 0.2715, 0.3856, 0.2435, 0.3856, 0.2435, 0.3766, 0.1791, 0.3766, 0.1791, 0.3856, 0.3321, 0.3856, 0.3321, 0.3766, 0.2746, 0.3766, 0.2746, 0.3856, 0.2206, 0.3856, 0.2206, 0.3766, 0.1543, 0.3766, 0.1543, 0.3856])
me_police_badge_001.materials.append(mat_police_badge)
me_police_badge_001.use_remesh_preserve_volume = False
me_police_badge_001.use_remesh_preserve_attributes = False
me_police_badge_001.use_mirror_vertex_groups = False
me_police_badge_001.update()
me_police_badge_002 = bpy.data.meshes.new('Police Badge.002')
me_police_badge_002.from_pydata([(-0.02782, -0.02831, 0.001398), (-0.03045, -0.02643, 0.001375), (-0.0252, -0.03094, 0.001345), (-0.0244, -0.02498, 0.002019), (-0.03406, -0.01854, 0.001585), (-0.0341, -0.01409, 0.001823), (-0.03415, -0.008509, 0.002073), (-0.03321, -0.004893, 0.002322), (-0.03274, -0.02095, 0.001553), (-0.02982, -0.01414, 0.002416), (-0.0244, -0.01957, 0.002729), (-0.0244, -0.01415, 0.0034), (-0.02982, -0.008722, 0.002777), (-0.03233, -0.002462, 0.002507), (-0.0244, -0.008738, 0.003897), (-0.0244, -0.003318, 0.004126), (-0.01699, -0.0334, 0.001534), (-0.01367, -0.03412, 0.001598), (-0.01931, -0.03289, 0.001474), (-0.01898, -0.02499, 0.002652), (-0.01356, -0.0304, 0.002187), (-0.01356, -0.025, 0.003247), (-0.008365, -0.03481, 0.00168), (-7.451e-09, -0.03961, 0.001171), (-0.003469, -0.03736, 0.001396), (-0.008133, -0.03041, 0.002471), (-0.008133, -0.025, 0.003668), (-0.002711, -0.03041, 0.002575), (-0.002711, -0.025, 0.00382), (-0.01898, -0.01958, 0.003599), (-0.01898, -0.01417, 0.004464), (-0.01356, -0.01959, 0.004388), (-0.01356, -0.01418, 0.005422), (-0.01898, -0.008754, 0.005093), (-0.01898, -0.003336, 0.005368), (-0.01356, -0.00877, 0.006172), (-0.01356, -0.003351, 0.006494), (-0.008133, -0.0196, 0.00494), (-0.008133, -0.01419, 0.006096), (-0.002711, -0.0196, 0.005139), (-0.002711, -0.01419, 0.006341), (-0.008133, -0.008781, 0.006945), (-0.008133, -0.003363, 0.00731), (-0.002711, -0.008785, 0.007233), (-0.002711, -0.003367, 0.007625), (-0.03045, 0.002692, 0.002919), (-0.02857, 0.007798, 0.003241), (-0.0244, 0.002104, 0.004202), (-0.0244, 0.007527, 0.004127), (-0.02743, 0.01075, 0.003343), (-0.02736, 0.02083, 0.002623), (-0.02667, 0.01302, 0.003347), (-0.02676, 0.02008, 0.002761), (-0.02925, 0.02317, 0.002273), (-0.0326, 0.02731, 0.002033), (-0.0244, 0.02382, 0.002707), (-0.0244, 0.02924, 0.002273), (-0.02731, 0.03215, 0.002102), (-0.02511, 0.03416, 0.002129), (-0.01898, 0.002086, 0.005445), (-0.01898, 0.007511, 0.005323), (-0.01356, 0.00207, 0.00657), (-0.01356, 0.007495, 0.006402), (-0.01898, 0.01294, 0.004847), (-0.01898, 0.01837, 0.004134), (-0.01356, 0.01293, 0.005805), (-0.01356, 0.01836, 0.004924), (-0.008133, 0.002059, 0.007386), (-0.008133, 0.007484, 0.007175), (-0.002711, 0.002054, 0.007701), (-0.002711, 0.00748, 0.007463), (-0.008133, 0.01292, 0.006478), (-0.008133, 0.01835, 0.005476), (-0.002711, 0.01291, 0.006723), (-0.002711, 0.01835, 0.005674), (-0.01898, 0.02381, 0.003341), (-0.01898, 0.02924, 0.002642), (-0.01356, 0.0238, 0.003936), (-0.01356, 0.02923, 0.003028), (-0.02067, 0.03823, 0.002186), (-0.01322, 0.03497, 0.002377), (-0.008133, 0.02379, 0.004357), (-0.008133, 0.02923, 0.003313), (-0.002711, 0.02379, 0.004508), (-0.002711, 0.02923, 0.003417), (-0.00801, 0.03464, 0.002542), (-0.003518, 0.03678, 0.002385), (0.0, 0.03846, 0.002273), (0.0007213, -0.03914, 0.001211), (0.003469, -0.03736, 0.001396), (0.008365, -0.03481, 0.00168), (0.002711, -0.03041, 0.002575), (0.002711, -0.025, 0.00382), (0.008133, -0.03041, 0.002471), (0.008133, -0.025, 0.003668), (0.01367, -0.03412, 0.001598), (0.01699, -0.0334, 0.001534), (0.01356, -0.0304, 0.002187), (0.01356, -0.025, 0.003247), (0.01931, -0.03289, 0.001474), (0.01898, -0.02499, 0.002652), (0.002711, -0.0196, 0.005139), (0.002711, -0.01419, 0.006341), (0.008133, -0.0196, 0.00494), (0.008133, -0.01419, 0.006096), (0.002711, -0.008785, 0.007233), (0.002711, -0.003367, 0.007625), (0.008133, -0.008781, 0.006945), (0.008133, -0.003363, 0.00731), (0.01356, -0.01959, 0.004388), (0.01356, -0.01418, 0.005422), (0.01898, -0.01958, 0.003599), (0.01898, -0.01417, 0.004464), (0.01356, -0.00877, 0.006172), (0.01356, -0.003351, 0.006494), (0.01898, -0.008754, 0.005093), (0.01898, -0.003336, 0.005368), (0.0252, -0.03094, 0.001345), (0.0244, -0.02498, 0.002019), (0.02782, -0.02831, 0.001398), (0.03045, -0.02643, 0.001375), (0.0244, -0.01957, 0.002728), (0.0244, -0.01415, 0.0034), (0.03274, -0.02095, 0.001553), (0.02982, -0.01414, 0.002416), (0.0244, -0.008738, 0.003897), (0.0244, -0.003318, 0.004126), (0.02982, -0.008722, 0.002777), (0.03233, -0.002462, 0.002507), (0.03406, -0.01854, 0.001585), (0.0341, -0.01409, 0.001823), (0.03415, -0.008509, 0.002073), (0.03321, -0.004893, 0.002322), (0.002711, 0.002054, 0.007701), (0.002711, 0.00748, 0.007463), (0.008133, 0.002059, 0.007386), (0.008133, 0.007484, 0.007175), (0.002711, 0.01291, 0.006723), (0.002711, 0.01835, 0.005674), (0.008133, 0.01292, 0.006478), (0.008133, 0.01835, 0.005476), (0.01356, 0.00207, 0.00657), (0.01356, 0.007495, 0.006402), (0.01898, 0.002086, 0.005445), (0.01898, 0.007511, 0.005323), (0.01356, 0.01293, 0.005805), (0.01356, 0.01836, 0.004924), (0.01898, 0.01294, 0.004847), (0.01898, 0.01837, 0.004134), (0.002711, 0.02379, 0.004508), (0.002711, 0.02923, 0.003417), (0.008133, 0.02379, 0.004357), (0.008133, 0.02923, 0.003313), (0.003518, 0.03678, 0.002385), (0.0008989, 0.03803, 0.002298), (0.00801, 0.03464, 0.002542), (0.01356, 0.0238, 0.003936), (0.01356, 0.02923, 0.003028), (0.01898, 0.02381, 0.003341), (0.01898, 0.02924, 0.002642), (0.01322, 0.03497, 0.002377), (0.02067, 0.03823, 0.002186), (0.0244, 0.002104, 0.004202), (0.0244, 0.007527, 0.004127), (0.03045, 0.002692, 0.002919), (0.02857, 0.007798, 0.003241), (0.02667, 0.01302, 0.003347), (0.02676, 0.02008, 0.002761), (0.02743, 0.01075, 0.003343), (0.02736, 0.02083, 0.002623), (0.0244, 0.02382, 0.002707), (0.0244, 0.02924, 0.002273), (0.02925, 0.02317, 0.002273), (0.0326, 0.02731, 0.002033), (0.02511, 0.03416, 0.002129), (0.02731, 0.03215, 0.002102)], [], [(2, 3, 1, 0), (10, 11, 9, 8), (14, 15, 13, 12), (8, 9, 5, 4), (12, 13, 7, 6), (11, 14, 12, 9), (9, 12, 6, 5), (20, 21, 19, 18), (27, 28, 26, 25), (25, 26, 21, 20), (17, 20, 18, 16), (24, 27, 25, 22), (22, 25, 20, 17), (31, 32, 30, 29), (35, 36, 34, 33), (39, 40, 38, 37), (43, 44, 42, 41), (37, 38, 32, 31), (41, 42, 36, 35), (32, 35, 33, 30), (40, 43, 41, 38), (38, 41, 35, 32), (18, 19, 3, 2), (29, 30, 11, 10), (33, 34, 15, 14), (30, 33, 14, 11), (3, 10, 8, 1), (21, 31, 29, 19), (28, 39, 37, 26), (26, 37, 31, 21), (19, 29, 10, 3), (47, 48, 46, 45), (48, 51, 49, 46), (55, 56, 54, 53), (56, 58, 57, 54), (61, 62, 60, 59), (65, 66, 64, 63), (69, 70, 68, 67), (73, 74, 72, 71), (67, 68, 62, 61), (71, 72, 66, 65), (62, 65, 63, 60), (70, 73, 71, 68), (68, 71, 65, 62), (77, 78, 76, 75), (83, 84, 82, 81), (81, 82, 78, 77), (78, 80, 79, 76), (84, 86, 85, 82), (82, 85, 80, 78), (59, 60, 48, 47), (63, 64, 52, 51), (60, 63, 51, 48), (75, 76, 56, 55), (76, 79, 58, 56), (52, 55, 53, 50), (66, 77, 75, 64), (74, 83, 81, 72), (72, 81, 77, 66), (64, 75, 55, 52), (93, 94, 92, 91), (99, 100, 98, 97), (97, 98, 94, 93), (90, 93, 91, 89), (96, 99, 97, 95), (95, 97, 93, 90), (103, 104, 102, 101), (107, 108, 106, 105), (111, 112, 110, 109), (115, 116, 114, 113), (109, 110, 104, 103), (113, 114, 108, 107), (104, 107, 105, 102), (112, 115, 113, 110), (110, 113, 107, 104), (119, 120, 118, 117), (123, 124, 122, 121), (127, 128, 126, 125), (129, 130, 124, 123), (131, 132, 128, 127), (124, 127, 125, 122), (130, 131, 127, 124), (117, 118, 100, 99), (121, 122, 112, 111), (125, 126, 116, 115), (122, 125, 115, 112), (94, 103, 101, 92), (100, 111, 109, 98), (98, 109, 103, 94), (120, 123, 121, 118), (118, 121, 111, 100), (135, 136, 134, 133), (139, 140, 138, 137), (143, 144, 142, 141), (147, 148, 146, 145), (141, 142, 136, 135), (145, 146, 140, 139), (136, 139, 137, 134), (144, 147, 145, 142), (142, 145, 139, 136), (151, 152, 150, 149), (158, 159, 157, 156), (156, 157, 152, 151), (152, 155, 153, 150), (159, 161, 160, 157), (157, 160, 155, 152), (164, 165, 163, 162), (165, 168, 166, 163), (172, 173, 171, 170), (173, 175, 174, 171), (162, 163, 144, 143), (166, 167, 148, 147), (163, 166, 147, 144), (170, 171, 159, 158), (171, 174, 161, 159), (140, 151, 149, 138), (148, 158, 156, 146), (146, 156, 151, 140), (169, 172, 170, 167), (167, 170, 158, 148), (88, 89, 24, 23), (91, 92, 28, 27), (89, 91, 27, 24), (101, 102, 40, 39), (105, 106, 44, 43), (102, 105, 43, 40), (92, 101, 39, 28), (133, 134, 70, 69), (137, 138, 74, 73), (134, 137, 73, 70), (149, 150, 84, 83), (153, 154, 87, 86), (150, 153, 86, 84), (138, 149, 83, 74), (15, 47, 45, 13), (36, 61, 59, 34), (44, 69, 67, 42), (42, 67, 61, 36), (34, 59, 47, 15), (108, 135, 133, 106), (116, 143, 141, 114), (114, 141, 135, 108), (128, 164, 162, 126), (126, 162, 143, 116), (106, 133, 69, 44)])
me_police_badge_002.polygons.foreach_set('use_smooth', [True] * 145)
_uv = me_police_badge_002.uv_layers.new(name='UVMap')
_uv.uv.foreach_set('vector', [0.4448, 0.8989, 0.4394, 0.8584, 0.4805, 0.8683, 0.4626, 0.881, 0.4394, 0.8216, 0.4394, 0.7848, 0.4762, 0.7848, 0.496, 0.8311, 0.4394, 0.748, 0.4394, 0.7112, 0.4932, 0.7056, 0.4762, 0.748, 0.496, 0.8311, 0.4762, 0.7848, 0.5052, 0.7845, 0.5049, 0.8148, 0.4762, 0.748, 0.4932, 0.7056, 0.4992, 0.7221, 0.5056, 0.7466, 0.4394, 0.7848, 0.4394, 0.748, 0.4762, 0.748, 0.4762, 0.7848, 0.4762, 0.7848, 0.4762, 0.748, 0.5056, 0.7466, 0.5052, 0.7845, 0.3658, 0.8952, 0.3658, 0.8584, 0.4026, 0.8584, 0.4049, 0.9121, 0.2922, 0.8952, 0.2922, 0.8584, 0.329, 0.8584, 0.329, 0.8952, 0.329, 0.8952, 0.329, 0.8584, 0.3658, 0.8584, 0.3658, 0.8952, 0.3665, 0.9204, 0.3658, 0.8952, 0.4049, 0.9121, 0.3891, 0.9156, 0.2973, 0.9424, 0.2922, 0.8952, 0.329, 0.8952, 0.3306, 0.9251, 0.3306, 0.9251, 0.329, 0.8952, 0.3658, 0.8952, 0.3665, 0.9204, 0.3658, 0.8216, 0.3658, 0.7848, 0.4026, 0.7848, 0.4026, 0.8216, 0.3658, 0.748, 0.3658, 0.7112, 0.4026, 0.7112, 0.4026, 0.748, 0.2922, 0.8216, 0.2922, 0.7848, 0.329, 0.7848, 0.329, 0.8216, 0.2922, 0.748, 0.2922, 0.7112, 0.329, 0.7112, 0.329, 0.748, 0.329, 0.8216, 0.329, 0.7848, 0.3658, 0.7848, 0.3658, 0.8216, 0.329, 0.748, 0.329, 0.7112, 0.3658, 0.7112, 0.3658, 0.748, 0.3658, 0.7848, 0.3658, 0.748, 0.4026, 0.748, 0.4026, 0.7848, 0.2922, 0.7848, 0.2922, 0.748, 0.329, 0.748, 0.329, 0.7848, 0.329, 0.7848, 0.329, 0.748, 0.3658, 0.748, 0.3658, 0.7848, 0.4049, 0.9121, 0.4026, 0.8584, 0.4394, 0.8584, 0.4448, 0.8989, 0.4026, 0.8216, 0.4026, 0.7848, 0.4394, 0.7848, 0.4394, 0.8216, 0.4026, 0.748, 0.4026, 0.7112, 0.4394, 0.7112, 0.4394, 0.748, 0.4026, 0.7848, 0.4026, 0.748, 0.4394, 0.748, 0.4394, 0.7848, 0.4394, 0.8584, 0.4394, 0.8216, 0.496, 0.8311, 0.4805, 0.8683, 0.3658, 0.8584, 0.3658, 0.8216, 0.4026, 0.8216, 0.4026, 0.8584, 0.2922, 0.8584, 0.2922, 0.8216, 0.329, 0.8216, 0.329, 0.8584, 0.329, 0.8584, 0.329, 0.8216, 0.3658, 0.8216, 0.3658, 0.8584, 0.4026, 0.8584, 0.4026, 0.8216, 0.4394, 0.8216, 0.4394, 0.8584, 0.4394, 0.6744, 0.4394, 0.6376, 0.4677, 0.6359, 0.4805, 0.6705, 0.4394, 0.6376, 0.4548, 0.6005, 0.4599, 0.6158, 0.4677, 0.6359, 0.4394, 0.5272, 0.4394, 0.4904, 0.495, 0.5036, 0.4723, 0.5317, 0.4394, 0.4904, 0.4442, 0.4571, 0.4591, 0.4707, 0.495, 0.5036, 0.3658, 0.6744, 0.3658, 0.6376, 0.4026, 0.6376, 0.4026, 0.6744, 0.3658, 0.6008, 0.3658, 0.564, 0.4026, 0.564, 0.4026, 0.6008, 0.2922, 0.6744, 0.2922, 0.6376, 0.329, 0.6376, 0.329, 0.6744, 0.2922, 0.6008, 0.2922, 0.564, 0.329, 0.564, 0.329, 0.6008, 0.329, 0.6744, 0.329, 0.6376, 0.3658, 0.6376, 0.3658, 0.6744, 0.329, 0.6008, 0.329, 0.564, 0.3658, 0.564, 0.3658, 0.6008, 0.3658, 0.6376, 0.3658, 0.6008, 0.4026, 0.6008, 0.4026, 0.6376, 0.2922, 0.6376, 0.2922, 0.6008, 0.329, 0.6008, 0.329, 0.6376, 0.329, 0.6376, 0.329, 0.6008, 0.3658, 0.6008, 0.3658, 0.6376, 0.3658, 0.5272, 0.3658, 0.4904, 0.4026, 0.4904, 0.4026, 0.5272, 0.2922, 0.5272, 0.2922, 0.4904, 0.329, 0.4904, 0.329, 0.5272, 0.329, 0.5272, 0.329, 0.4904, 0.3658, 0.4904, 0.3658, 0.5272, 0.3658, 0.4904, 0.3635, 0.4516, 0.4141, 0.4295, 0.4026, 0.4904, 0.2922, 0.4904, 0.2977, 0.4393, 0.3282, 0.4538, 0.329, 0.4904, 0.329, 0.4904, 0.3282, 0.4538, 0.3635, 0.4516, 0.3658, 0.4904, 0.4026, 0.6744, 0.4026, 0.6376, 0.4394, 0.6376, 0.4394, 0.6744, 0.4026, 0.6008, 0.4026, 0.564, 0.4554, 0.5526, 0.4548, 0.6005, 0.4026, 0.6376, 0.4026, 0.6008, 0.4548, 0.6005, 0.4394, 0.6376, 0.4026, 0.5272, 0.4026, 0.4904, 0.4394, 0.4904, 0.4394, 0.5272, 0.4026, 0.4904, 0.4141, 0.4295, 0.4442, 0.4571, 0.4394, 0.4904, 0.4554, 0.5526, 0.4394, 0.5272, 0.4723, 0.5317, 0.4595, 0.5475, 0.3658, 0.564, 0.3658, 0.5272, 0.4026, 0.5272, 0.4026, 0.564, 0.2922, 0.564, 0.2922, 0.5272, 0.329, 0.5272, 0.329, 0.564, 0.329, 0.564, 0.329, 0.5272, 0.3658, 0.5272, 0.3658, 0.564, 0.4026, 0.564, 0.4026, 0.5272, 0.4394, 0.5272, 0.4554, 0.5526, 0.2186, 0.8952, 0.2186, 0.8584, 0.2554, 0.8584, 0.2554, 0.8952, 0.1428, 0.9121, 0.145, 0.8584, 0.1818, 0.8584, 0.1818, 0.8952, 0.1818, 0.8952, 0.1818, 0.8584, 0.2186, 0.8584, 0.2186, 0.8952, 0.217, 0.9251, 0.2186, 0.8952, 0.2554, 0.8952, 0.2503, 0.9424, 0.1586, 0.9156, 0.1428, 0.9121, 0.1818, 0.8952, 0.1811, 0.9204, 0.1811, 0.9204, 0.1818, 0.8952, 0.2186, 0.8952, 0.217, 0.9251, 0.2186, 0.8216, 0.2186, 0.7848, 0.2554, 0.7848, 0.2554, 0.8216, 0.2186, 0.748, 0.2186, 0.7112, 0.2554, 0.7112, 0.2554, 0.748, 0.145, 0.8216, 0.145, 0.7848, 0.1818, 0.7848, 0.1818, 0.8216, 0.145, 0.748, 0.145, 0.7112, 0.1818, 0.7112, 0.1818, 0.748, 0.1818, 0.8216, 0.1818, 0.7848, 0.2186, 0.7848, 0.2186, 0.8216, 0.1818, 0.748, 0.1818, 0.7112, 0.2186, 0.7112, 0.2186, 0.748, 0.2186, 0.7848, 0.2186, 0.748, 0.2554, 0.748, 0.2554, 0.7848, 0.145, 0.7848, 0.145, 0.748, 0.1818, 0.748, 0.1818, 0.7848, 0.1818, 0.7848, 0.1818, 0.748, 0.2186, 0.748, 0.2186, 0.7848, 0.08505, 0.881, 0.06716, 0.8683, 0.1082, 0.8584, 0.1028, 0.8989, 0.05162, 0.8311, 0.07145, 0.7848, 0.1082, 0.7848, 0.1082, 0.8216, 0.07145, 0.748, 0.05444, 0.7056, 0.1082, 0.7112, 0.1082, 0.748, 0.04272, 0.8148, 0.04243, 0.7845, 0.07145, 0.7848, 0.05162, 0.8311, 0.04205, 0.7466, 0.04843, 0.7221, 0.05444, 0.7056, 0.07145, 0.748, 0.07145, 0.7848, 0.07145, 0.748, 0.1082, 0.748, 0.1082, 0.7848, 0.04243, 0.7845, 0.04205, 0.7466, 0.07145, 0.748, 0.07145, 0.7848, 0.1028, 0.8989, 0.1082, 0.8584, 0.145, 0.8584, 0.1428, 0.9121, 0.1082, 0.8216, 0.1082, 0.7848, 0.145, 0.7848, 0.145, 0.8216, 0.1082, 0.748, 0.1082, 0.7112, 0.145, 0.7112, 0.145, 0.748, 0.1082, 0.7848, 0.1082, 0.748, 0.145, 0.748, 0.145, 0.7848, 0.2186, 0.8584, 0.2186, 0.8216, 0.2554, 0.8216, 0.2554, 0.8584, 0.145, 0.8584, 0.145, 0.8216, 0.1818, 0.8216, 0.1818, 0.8584, 0.1818, 0.8584, 0.1818, 0.8216, 0.2186, 0.8216, 0.2186, 0.8584, 0.06716, 0.8683, 0.05162, 0.8311, 0.1082, 0.8216, 0.1082, 0.8584, 0.1082, 0.8584, 0.1082, 0.8216, 0.145, 0.8216, 0.145, 0.8584, 0.2186, 0.6744, 0.2186, 0.6376, 0.2554, 0.6376, 0.2554, 0.6744, 0.2186, 0.6008, 0.2186, 0.564, 0.2554, 0.564, 0.2554, 0.6008, 0.145, 0.6744, 0.145, 0.6376, 0.1818, 0.6376, 0.1818, 0.6744, 0.145, 0.6008, 0.145, 0.564, 0.1818, 0.564, 0.1818, 0.6008, 0.1818, 0.6744, 0.1818, 0.6376, 0.2186, 0.6376, 0.2186, 0.6744, 0.1818, 0.6008, 0.1818, 0.564, 0.2186, 0.564, 0.2186, 0.6008, 0.2186, 0.6376, 0.2186, 0.6008, 0.2554, 0.6008, 0.2554, 0.6376, 0.145, 0.6376, 0.145, 0.6008, 0.1818, 0.6008, 0.1818, 0.6376, 0.1818, 0.6376, 0.1818, 0.6008, 0.2186, 0.6008, 0.2186, 0.6376, 0.2186, 0.5272, 0.2186, 0.4904, 0.2554, 0.4904, 0.2554, 0.5272, 0.145, 0.5272, 0.145, 0.4904, 0.1818, 0.4904, 0.1818, 0.5272, 0.1818, 0.5272, 0.1818, 0.4904, 0.2186, 0.4904, 0.2186, 0.5272, 0.2186, 0.4904, 0.2195, 0.4538, 0.2499, 0.4393, 0.2554, 0.4904, 0.145, 0.4904, 0.1335, 0.4295, 0.1841, 0.4516, 0.1818, 0.4904, 0.1818, 0.4904, 0.1841, 0.4516, 0.2195, 0.4538, 0.2186, 0.4904, 0.06717, 0.6705, 0.07992, 0.6359, 0.1082, 0.6376, 0.1082, 0.6744, 0.07992, 0.6359, 0.08769, 0.6158, 0.09286, 0.6005, 0.1082, 0.6376, 0.07533, 0.5317, 0.05259, 0.5036, 0.1082, 0.4904, 0.1082, 0.5272, 0.05259, 0.5036, 0.08849, 0.4707, 0.1034, 0.4571, 0.1082, 0.4904, 0.1082, 0.6744, 0.1082, 0.6376, 0.145, 0.6376, 0.145, 0.6744, 0.09286, 0.6005, 0.09226, 0.5526, 0.145, 0.564, 0.145, 0.6008, 0.1082, 0.6376, 0.09286, 0.6005, 0.145, 0.6008, 0.145, 0.6376, 0.1082, 0.5272, 0.1082, 0.4904, 0.145, 0.4904, 0.145, 0.5272, 0.1082, 0.4904, 0.1034, 0.4571, 0.1335, 0.4295, 0.145, 0.4904, 0.2186, 0.564, 0.2186, 0.5272, 0.2554, 0.5272, 0.2554, 0.564, 0.145, 0.564, 0.145, 0.5272, 0.1818, 0.5272, 0.1818, 0.564, 0.1818, 0.564, 0.1818, 0.5272, 0.2186, 0.5272, 0.2186, 0.564, 0.08813, 0.5475, 0.07533, 0.5317, 0.1082, 0.5272, 0.09226, 0.5526, 0.09226, 0.5526, 0.1082, 0.5272, 0.145, 0.5272, 0.145, 0.564, 0.2689, 0.9545, 0.2503, 0.9424, 0.2973, 0.9424, 0.2738, 0.9577, 0.2554, 0.8952, 0.2554, 0.8584, 0.2922, 0.8584, 0.2922, 0.8952, 0.2503, 0.9424, 0.2554, 0.8952, 0.2922, 0.8952, 0.2973, 0.9424, 0.2554, 0.8216, 0.2554, 0.7848, 0.2922, 0.7848, 0.2922, 0.8216, 0.2554, 0.748, 0.2554, 0.7112, 0.2922, 0.7112, 0.2922, 0.748, 0.2554, 0.7848, 0.2554, 0.748, 0.2922, 0.748, 0.2922, 0.7848, 0.2554, 0.8584, 0.2554, 0.8216, 0.2922, 0.8216, 0.2922, 0.8584, 0.2554, 0.6744, 0.2554, 0.6376, 0.2922, 0.6376, 0.2922, 0.6744, 0.2554, 0.6008, 0.2554, 0.564, 0.2922, 0.564, 0.2922, 0.6008, 0.2554, 0.6376, 0.2554, 0.6008, 0.2922, 0.6008, 0.2922, 0.6376, 0.2554, 0.5272, 0.2554, 0.4904, 0.2922, 0.4904, 0.2922, 0.5272, 0.2499, 0.4393, 0.2677, 0.4308, 0.2738, 0.4279, 0.2977, 0.4393, 0.2554, 0.4904, 0.2499, 0.4393, 0.2977, 0.4393, 0.2922, 0.4904, 0.2554, 0.564, 0.2554, 0.5272, 0.2922, 0.5272, 0.2922, 0.564, 0.4394, 0.7112, 0.4394, 0.6744, 0.4805, 0.6705, 0.4932, 0.7056, 0.3658, 0.7112, 0.3658, 0.6744, 0.4026, 0.6744, 0.4026, 0.7112, 0.2922, 0.7112, 0.2922, 0.6744, 0.329, 0.6744, 0.329, 0.7112, 0.329, 0.7112, 0.329, 0.6744, 0.3658, 0.6744, 0.3658, 0.7112, 0.4026, 0.7112, 0.4026, 0.6744, 0.4394, 0.6744, 0.4394, 0.7112, 0.2186, 0.7112, 0.2186, 0.6744, 0.2554, 0.6744, 0.2554, 0.7112, 0.145, 0.7112, 0.145, 0.6744, 0.1818, 0.6744, 0.1818, 0.7112, 0.1818, 0.7112, 0.1818, 0.6744, 0.2186, 0.6744, 0.2186, 0.7112, 0.05444, 0.7056, 0.06717, 0.6705, 0.1082, 0.6744, 0.1082, 0.7112, 0.1082, 0.7112, 0.1082, 0.6744, 0.145, 0.6744, 0.145, 0.7112, 0.2554, 0.7112, 0.2554, 0.6744, 0.2922, 0.6744, 0.2922, 0.7112])
me_police_badge_002.materials.append(mat_police_badge)
me_police_badge_002.use_remesh_preserve_volume = False
me_police_badge_002.use_remesh_preserve_attributes = False
me_police_badge_002.use_mirror_vertex_groups = False
me_police_badge_002.update()

# ---- curves / text
txt_text = bpy.data.curves.new('Text', 'FONT')
txt_text.dimensions = '2D'
txt_text.body = 'PROTECT AND SERVE'
txt_text.use_path_clamp = True
txt_text.align_x = 'JUSTIFY'
txt_text.size = 0.003359
cu_nurbspath = bpy.data.curves.new('NurbsPath', 'CURVE')
cu_nurbspath.dimensions = '3D'
_sp = cu_nurbspath.splines.new('NURBS'); _sp.points.add(4)
_sp.points.foreach_set('co', [-0.9346, 0.8584, 0.1515, 1.0, -0.4626, 1.239, 0.1754, 1.0, 0.0, 1.377, 0.2473, 1.0, 0.4626, 1.239, 0.1754, 1.0, 0.9346, 0.8584, 0.1515, 1.0])
_sp.order_u = 5
_sp.order_v = 0
_sp.use_endpoint_u = True
cu_nurbspath.use_path = True
cu_nurbspath.use_path_clamp = True
cu_nurbspath.fill_mode = 'FULL'

# ---- objects
ob_police_badge = bpy.data.objects.new('Police Badge', me_police_badge)
ob_top_ribbon = bpy.data.objects.new('Top Ribbon', me_plane)
ob_star = bpy.data.objects.new('Star', me_police_badge_001)
ob_rounded_front = bpy.data.objects.new('Rounded Front', me_police_badge_002)
ob_text = bpy.data.objects.new('Text', txt_text)
ob_nurbspath = bpy.data.objects.new('NurbsPath', cu_nurbspath)

# ---- transforms, parenting, visibility, modifiers, constraints
ob_police_badge.location = (0.0, 0.0, 0.0)
ob_police_badge.lineart.crease_threshold = 0.0
ob_top_ribbon.parent = ob_police_badge
ob_top_ribbon.location = (0.0, 0.0, 0.0)
ob_top_ribbon.lineart.crease_threshold = 0.0
_m = ob_top_ribbon.modifiers.new('Bevel', 'BEVEL')
_m.width = 0.0004
_m.width_pct = 0.0004
_m.angle_limit = 1.372
_m.offset_type = 'DEPTH'
_m.profile = 0.363
_m.loop_slide = False
_m = ob_top_ribbon.modifiers.new('EdgeSplit', 'EDGE_SPLIT')
ob_star.parent = ob_police_badge
ob_star.location = (0.0, 0.0, 0.0)
ob_star.lineart.crease_threshold = 0.0
ob_rounded_front.parent = ob_police_badge
ob_rounded_front.location = (0.0, 0.0, 0.0)
ob_rounded_front.lineart.crease_threshold = 0.0
ob_text.location = (0.007574, 0.0, -0.0009775)
ob_text.lineart.crease_threshold = 0.0
_m = ob_text.modifiers.new('Solidify', 'SOLIDIFY')
_m.thickness = 0.001
_m.offset = 1.0
_m.use_even_offset = True
_m.nonmanifold_thickness_mode = 'FIXED'
_m.nonmanifold_merge_threshold = 0.0003
_m = ob_text.modifiers.new('Curve', 'CURVE')
_m.object = ob_nurbspath
_m = ob_text.modifiers.new('Bevel', 'BEVEL')
_m.width = 5e-05
_m.width_pct = 5e-05
_m.edge_weight = ''
_m.vertex_weight = ''
_m.angle_limit = 1.559
_m.use_clamp_overlap = False
_m.profile = 0.9963
_m.loop_slide = False
ob_nurbspath.location = (0.0, 0.0, 0.0)
ob_nurbspath.scale = (0.02323, 0.02323, 0.02323)
ob_nurbspath.lineart.crease_threshold = 0.0

# ---- collection membership
col_police_badge.objects.link(ob_police_badge)
col_police_badge.objects.link(ob_top_ribbon)
col_police_badge.objects.link(ob_star)
col_police_badge.objects.link(ob_rounded_front)
col_police_badge.objects.link(ob_text)
col_police_badge.objects.link(ob_nurbspath)

# ---- scene / render settings (as saved in the file)
scene.frame_start = 1; scene.frame_end = 250; scene.frame_set(14)
scene.render.engine = 'CYCLES'
scene.cycles.use_denoising = False
scene.cycles.samples = 128
scene.cycles.sampling_pattern = 'TABULATED_SOBOL'
scene.cycles.use_adaptive_sampling = False
scene.cycles.use_light_tree = False
scene.cycles.bake_type = 'NORMAL'
scene.view_settings.view_transform = 'Filmic'
bpy.context.view_layer.update()

# ---- added for rendering (the .blend has no active camera and no usable light): camera, sun
cam_auto = bpy.data.cameras.new('AutoCamera')
cam_auto.lens = 50.0
cam_auto.sensor_width = 36.0
cam_auto.clip_end = 1000.0
ob_auto_camera = bpy.data.objects.new('AutoCamera', cam_auto)
scene.collection.objects.link(ob_auto_camera)
ob_auto_camera.location = (0.185045, -0.215855, 0.152668)
ob_auto_camera.rotation_euler = (1.09748, -7.21219e-08, 0.694738)
scene.camera = ob_auto_camera
light_auto_sun = bpy.data.lights.new('AutoSun', 'SUN')
light_auto_sun.energy = 3.0
light_auto_sun.angle = 0.0523599
ob_auto_sun = bpy.data.objects.new('AutoSun', light_auto_sun)
scene.collection.objects.link(ob_auto_sun)
ob_auto_sun.rotation_euler = (0.872665, 0.174533, 0.523599)
bpy.context.view_layer.update()
